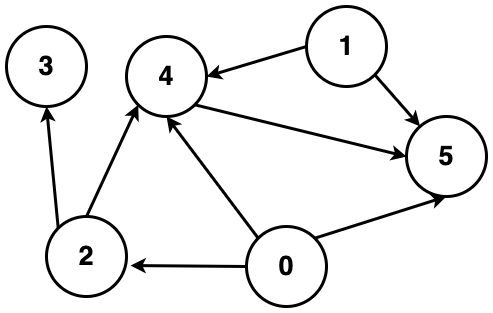

The diagram above was exported from draw.io. Its source (the exported page's mxGraphModel, read from the mxfile embedded in the PNG):
<mxGraphModel dx="2514" dy="1378" grid="1" gridSize="10" guides="1" tooltips="1" connect="1" arrows="1" fold="1" page="1" pageScale="1" pageWidth="850" pageHeight="1100" math="0" shadow="0">
  <root>
    <mxCell id="0" />
    <mxCell id="1" parent="0" />
    <mxCell id="2" style="rounded=0;orthogonalLoop=1;jettySize=auto;html=1;exitX=1;exitY=1;exitDx=0;exitDy=0;entryX=0;entryY=0.5;entryDx=0;entryDy=0;strokeWidth=3;fontSize=27;fontStyle=1" edge="1" source="3" target="10" parent="1">
      <mxGeometry relative="1" as="geometry" />
    </mxCell>
    <mxCell id="3" value="4" style="ellipse;whiteSpace=wrap;html=1;aspect=fixed;strokeWidth=3;fontSize=27;fontStyle=1" vertex="1" parent="1">
      <mxGeometry x="290" y="90" width="80" height="80" as="geometry" />
    </mxCell>
    <mxCell id="4" style="rounded=0;orthogonalLoop=1;jettySize=auto;html=1;exitX=0;exitY=0.5;exitDx=0;exitDy=0;entryX=1;entryY=0.5;entryDx=0;entryDy=0;strokeWidth=3;fontSize=27;fontStyle=1" edge="1" source="6" target="3" parent="1">
      <mxGeometry relative="1" as="geometry" />
    </mxCell>
    <mxCell id="5" style="rounded=0;orthogonalLoop=1;jettySize=auto;html=1;exitX=1;exitY=1;exitDx=0;exitDy=0;strokeWidth=3;fontSize=27;fontStyle=1" edge="1" source="6" target="10" parent="1">
      <mxGeometry relative="1" as="geometry" />
    </mxCell>
    <mxCell id="6" value="1" style="ellipse;whiteSpace=wrap;html=1;aspect=fixed;strokeWidth=3;fontSize=27;fontStyle=1" vertex="1" parent="1">
      <mxGeometry x="470" y="60" width="80" height="80" as="geometry" />
    </mxCell>
    <mxCell id="7" style="rounded=0;orthogonalLoop=1;jettySize=auto;html=1;exitX=0.5;exitY=0;exitDx=0;exitDy=0;entryX=0;entryY=1;entryDx=0;entryDy=0;strokeWidth=3;fontSize=27;fontStyle=1" edge="1" source="9" target="3" parent="1">
      <mxGeometry relative="1" as="geometry" />
    </mxCell>
    <mxCell id="8" style="rounded=0;orthogonalLoop=1;jettySize=auto;html=1;exitX=0;exitY=0;exitDx=0;exitDy=0;entryX=0.5;entryY=1;entryDx=0;entryDy=0;strokeWidth=3;" edge="1" source="9" target="13" parent="1">
      <mxGeometry relative="1" as="geometry" />
    </mxCell>
    <mxCell id="9" value="2" style="ellipse;whiteSpace=wrap;html=1;aspect=fixed;strokeWidth=3;fontSize=27;fontStyle=1" vertex="1" parent="1">
      <mxGeometry x="210" y="270" width="80" height="80" as="geometry" />
    </mxCell>
    <mxCell id="10" value="5" style="ellipse;whiteSpace=wrap;html=1;aspect=fixed;strokeWidth=3;fontSize=27;fontStyle=1" vertex="1" parent="1">
      <mxGeometry x="570" y="170" width="80" height="80" as="geometry" />
    </mxCell>
    <mxCell id="11" style="rounded=0;orthogonalLoop=1;jettySize=auto;html=1;exitX=1;exitY=0;exitDx=0;exitDy=0;entryX=0.5;entryY=1;entryDx=0;entryDy=0;strokeWidth=3;fontSize=27;fontStyle=1" edge="1" source="12" target="10" parent="1">
      <mxGeometry relative="1" as="geometry" />
    </mxCell>
    <mxCell id="12" value="0" style="ellipse;whiteSpace=wrap;html=1;aspect=fixed;strokeWidth=3;fontSize=27;fontStyle=1" vertex="1" parent="1">
      <mxGeometry x="410" y="280" width="80" height="80" as="geometry" />
    </mxCell>
    <mxCell id="13" value="3" style="ellipse;whiteSpace=wrap;html=1;aspect=fixed;strokeWidth=3;fontSize=27;fontStyle=1" vertex="1" parent="1">
      <mxGeometry x="170" y="80" width="80" height="80" as="geometry" />
    </mxCell>
    <mxCell id="14" style="rounded=0;orthogonalLoop=1;jettySize=auto;html=1;exitX=0;exitY=0.5;exitDx=0;exitDy=0;entryX=1.05;entryY=0.613;entryDx=0;entryDy=0;entryPerimeter=0;strokeWidth=3;fontSize=27;fontStyle=1" edge="1" source="12" target="9" parent="1">
      <mxGeometry relative="1" as="geometry" />
    </mxCell>
    <mxCell id="15" style="rounded=0;orthogonalLoop=1;jettySize=auto;html=1;exitX=0;exitY=0;exitDx=0;exitDy=0;entryX=0.5;entryY=1;entryDx=0;entryDy=0;strokeWidth=3;fontSize=27;fontStyle=1" edge="1" source="12" target="3" parent="1">
      <mxGeometry relative="1" as="geometry" />
    </mxCell>
  </root>
</mxGraphModel>